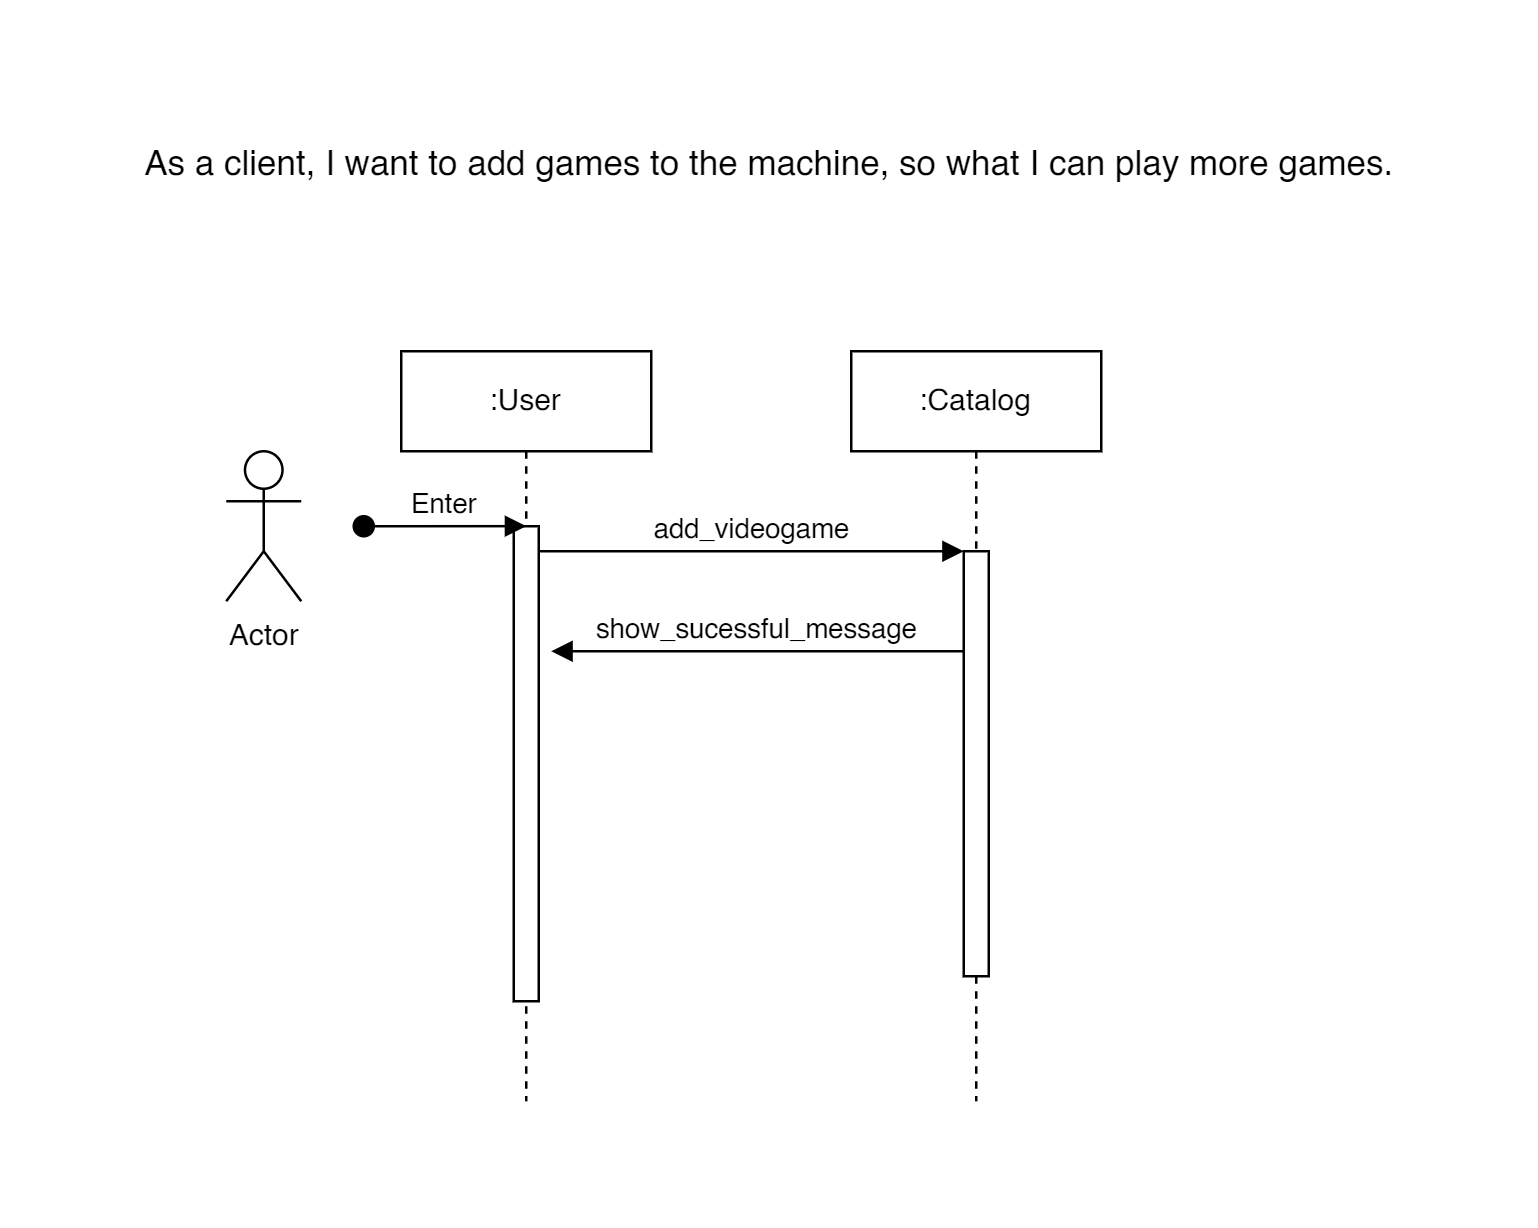

The diagram above was exported from draw.io. Its source (the exported page's mxGraphModel, read from the mxfile embedded in the PNG):
<mxGraphModel dx="1126" dy="549" grid="1" gridSize="10" guides="1" tooltips="1" connect="1" arrows="1" fold="1" page="1" pageScale="1" pageWidth="850" pageHeight="1100" math="0" shadow="0">
  <root>
    <mxCell id="0" />
    <mxCell id="1" parent="0" />
    <mxCell id="aM9ryv3xv72pqoxQDRHE-1" value=":User" style="shape=umlLifeline;perimeter=lifelinePerimeter;whiteSpace=wrap;html=1;container=0;dropTarget=0;collapsible=0;recursiveResize=0;outlineConnect=0;portConstraint=eastwest;newEdgeStyle={&quot;edgeStyle&quot;:&quot;elbowEdgeStyle&quot;,&quot;elbow&quot;:&quot;vertical&quot;,&quot;curved&quot;:0,&quot;rounded&quot;:0};" parent="1" vertex="1">
      <mxGeometry x="270" y="150" width="100" height="300" as="geometry" />
    </mxCell>
    <mxCell id="aM9ryv3xv72pqoxQDRHE-2" value="" style="html=1;points=[];perimeter=orthogonalPerimeter;outlineConnect=0;targetShapes=umlLifeline;portConstraint=eastwest;newEdgeStyle={&quot;edgeStyle&quot;:&quot;elbowEdgeStyle&quot;,&quot;elbow&quot;:&quot;vertical&quot;,&quot;curved&quot;:0,&quot;rounded&quot;:0};" parent="aM9ryv3xv72pqoxQDRHE-1" vertex="1">
      <mxGeometry x="45" y="70" width="10" height="190" as="geometry" />
    </mxCell>
    <mxCell id="aM9ryv3xv72pqoxQDRHE-3" value="Enter" style="html=1;verticalAlign=bottom;startArrow=oval;endArrow=block;startSize=8;edgeStyle=elbowEdgeStyle;elbow=vertical;curved=0;rounded=0;" parent="aM9ryv3xv72pqoxQDRHE-1" target="aM9ryv3xv72pqoxQDRHE-2" edge="1">
      <mxGeometry relative="1" as="geometry">
        <mxPoint x="-15" y="70" as="sourcePoint" />
      </mxGeometry>
    </mxCell>
    <mxCell id="aM9ryv3xv72pqoxQDRHE-5" value=":Catalog" style="shape=umlLifeline;perimeter=lifelinePerimeter;whiteSpace=wrap;html=1;container=0;dropTarget=0;collapsible=0;recursiveResize=0;outlineConnect=0;portConstraint=eastwest;newEdgeStyle={&quot;edgeStyle&quot;:&quot;elbowEdgeStyle&quot;,&quot;elbow&quot;:&quot;vertical&quot;,&quot;curved&quot;:0,&quot;rounded&quot;:0};" parent="1" vertex="1">
      <mxGeometry x="450" y="150" width="100" height="300" as="geometry" />
    </mxCell>
    <mxCell id="aM9ryv3xv72pqoxQDRHE-6" value="" style="html=1;points=[];perimeter=orthogonalPerimeter;outlineConnect=0;targetShapes=umlLifeline;portConstraint=eastwest;newEdgeStyle={&quot;edgeStyle&quot;:&quot;elbowEdgeStyle&quot;,&quot;elbow&quot;:&quot;vertical&quot;,&quot;curved&quot;:0,&quot;rounded&quot;:0};" parent="aM9ryv3xv72pqoxQDRHE-5" vertex="1">
      <mxGeometry x="45" y="80" width="10" height="170" as="geometry" />
    </mxCell>
    <mxCell id="aM9ryv3xv72pqoxQDRHE-7" value="add_videogame" style="html=1;verticalAlign=bottom;endArrow=block;edgeStyle=elbowEdgeStyle;elbow=vertical;curved=0;rounded=0;" parent="1" source="aM9ryv3xv72pqoxQDRHE-2" target="aM9ryv3xv72pqoxQDRHE-6" edge="1">
      <mxGeometry relative="1" as="geometry">
        <mxPoint x="425" y="240" as="sourcePoint" />
        <Array as="points">
          <mxPoint x="410" y="230" />
        </Array>
      </mxGeometry>
    </mxCell>
    <mxCell id="aM9ryv3xv72pqoxQDRHE-9" value="show_sucessful_message" style="html=1;verticalAlign=bottom;endArrow=block;edgeStyle=elbowEdgeStyle;elbow=vertical;curved=0;rounded=0;" parent="1" source="aM9ryv3xv72pqoxQDRHE-6" edge="1">
      <mxGeometry relative="1" as="geometry">
        <mxPoint x="405" y="270" as="sourcePoint" />
        <Array as="points">
          <mxPoint x="420" y="270" />
        </Array>
        <mxPoint x="330" y="270" as="targetPoint" />
      </mxGeometry>
    </mxCell>
    <mxCell id="Bp8LfzPkKyKUF5c9hZjA-1" value="Actor" style="shape=umlActor;verticalLabelPosition=bottom;verticalAlign=top;html=1;outlineConnect=0;" vertex="1" parent="1">
      <mxGeometry x="200" y="190" width="30" height="60" as="geometry" />
    </mxCell>
    <mxCell id="Bp8LfzPkKyKUF5c9hZjA-2" value="&lt;font style=&quot;font-size: 14px;&quot;&gt;As a client, I want to add games to the machine, so what I can play more games.&lt;/font&gt;" style="text;html=1;align=center;verticalAlign=middle;whiteSpace=wrap;rounded=0;" vertex="1" parent="1">
      <mxGeometry x="160" y="60" width="515" height="30" as="geometry" />
    </mxCell>
  </root>
</mxGraphModel>